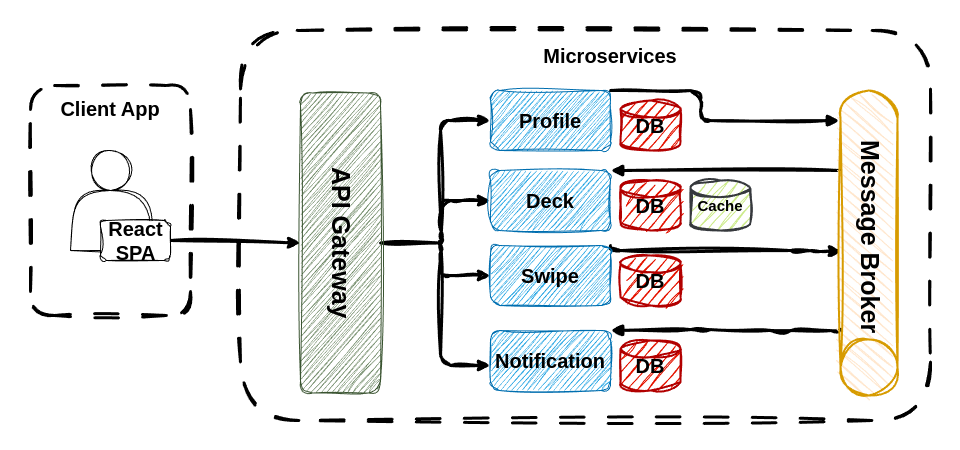

The diagram above was exported from draw.io. Its source (the exported page's mxGraphModel, read from the mxfile embedded in the PNG):
<mxGraphModel dx="2802" dy="933" grid="1" gridSize="10" guides="1" tooltips="1" connect="1" arrows="1" fold="1" page="1" pageScale="1" pageWidth="1200" pageHeight="1600" background="none" math="0" shadow="0" adaptiveColors="none">
  <root>
    <mxCell id="0" />
    <mxCell id="1" parent="0" />
    <mxCell id="iqQE5cXK5pUAN72v8q7Q-62" value="" style="rounded=0;whiteSpace=wrap;html=1;gradientColor=none;strokeWidth=0;strokeColor=none;fillColor=none;movable=1;resizable=1;rotatable=1;deletable=1;editable=1;locked=0;connectable=1;" vertex="1" parent="1">
      <mxGeometry x="-40" y="150" width="960" height="450" as="geometry" />
    </mxCell>
    <mxCell id="QulvBfHBjgeSEYZP9JSj-14" value="" style="rounded=1;whiteSpace=wrap;html=1;dashed=1;dashPattern=8 8;movable=0;resizable=0;rotatable=0;deletable=0;editable=0;locked=1;connectable=0;gradientColor=none;fillStyle=hatch;strokeWidth=3;sketch=1;curveFitting=1;jiggle=2;" parent="1" vertex="1">
      <mxGeometry x="200" y="180" width="690" height="390" as="geometry" />
    </mxCell>
    <mxCell id="QulvBfHBjgeSEYZP9JSj-80" style="rounded=1;orthogonalLoop=1;jettySize=auto;html=1;exitX=1;exitY=0.5;exitDx=0;exitDy=0;entryX=0;entryY=0.5;entryDx=0;entryDy=0;strokeWidth=3;flowAnimation=0;fontStyle=1;fontSize=20;sketch=1;curveFitting=1;jiggle=2;movable=1;resizable=1;rotatable=1;deletable=1;editable=1;locked=0;connectable=1;" parent="1" source="QulvBfHBjgeSEYZP9JSj-4" target="QulvBfHBjgeSEYZP9JSj-15" edge="1">
      <mxGeometry relative="1" as="geometry" />
    </mxCell>
    <mxCell id="QulvBfHBjgeSEYZP9JSj-82" value="Microservices" style="text;align=center;verticalAlign=middle;rounded=1;fontSize=20;fontStyle=1;labelBackgroundColor=none;labelBorderColor=none;textShadow=0;whiteSpace=wrap;sketch=1;curveFitting=1;jiggle=2;movable=1;resizable=1;rotatable=1;deletable=1;editable=1;locked=0;connectable=1;" parent="1" vertex="1">
      <mxGeometry x="475" y="190" width="190" height="30" as="geometry" />
    </mxCell>
    <mxCell id="QulvBfHBjgeSEYZP9JSj-95" value="" style="rounded=1;orthogonalLoop=1;jettySize=auto;exitX=1;exitY=0.5;exitDx=0;exitDy=0;endArrow=none;startFill=0;flowAnimation=0;strokeWidth=3;fontStyle=1;fontSize=20;labelBackgroundColor=none;labelBorderColor=none;textShadow=0;sketch=1;curveFitting=1;jiggle=2;movable=1;resizable=1;rotatable=1;deletable=1;editable=1;locked=0;connectable=1;" parent="1" source="QulvBfHBjgeSEYZP9JSj-15" edge="1" target="iqQE5cXK5pUAN72v8q7Q-68">
      <mxGeometry relative="1" as="geometry">
        <mxPoint x="380" y="370" as="targetPoint" />
      </mxGeometry>
    </mxCell>
    <mxCell id="QulvBfHBjgeSEYZP9JSj-99" value="" style="rounded=1;orthogonalLoop=1;jettySize=auto;endArrow=classic;startFill=0;flowAnimation=0;entryX=0;entryY=0.5;entryDx=0;entryDy=0;endFill=1;edgeStyle=orthogonalEdgeStyle;strokeWidth=3;fontStyle=1;fontSize=20;labelBackgroundColor=none;labelBorderColor=none;textShadow=0;sketch=1;curveFitting=1;jiggle=2;movable=1;resizable=1;rotatable=1;deletable=1;editable=1;locked=0;connectable=1;exitX=1;exitY=0.5;exitDx=0;exitDy=0;" parent="1" target="QulvBfHBjgeSEYZP9JSj-24" edge="1" source="iqQE5cXK5pUAN72v8q7Q-68">
      <mxGeometry relative="1" as="geometry">
        <mxPoint x="460" y="280" as="targetPoint" />
        <mxPoint x="400" y="395" as="sourcePoint" />
        <Array as="points">
          <mxPoint x="400" y="391" />
          <mxPoint x="400" y="350" />
        </Array>
      </mxGeometry>
    </mxCell>
    <mxCell id="QulvBfHBjgeSEYZP9JSj-100" value="" style="rounded=1;orthogonalLoop=1;jettySize=auto;endArrow=classic;startFill=0;flowAnimation=0;entryX=0;entryY=0.5;entryDx=0;entryDy=0;endFill=1;edgeStyle=orthogonalEdgeStyle;strokeWidth=3;fontStyle=1;fontSize=20;labelBackgroundColor=none;labelBorderColor=none;textShadow=0;sketch=1;curveFitting=1;jiggle=2;movable=1;resizable=1;rotatable=1;deletable=1;editable=1;locked=0;connectable=1;exitX=1;exitY=0.5;exitDx=0;exitDy=0;" parent="1" target="QulvBfHBjgeSEYZP9JSj-28" edge="1" source="iqQE5cXK5pUAN72v8q7Q-68">
      <mxGeometry relative="1" as="geometry">
        <mxPoint x="460" y="360" as="targetPoint" />
        <mxPoint x="400" y="395" as="sourcePoint" />
        <Array as="points">
          <mxPoint x="400" y="391" />
          <mxPoint x="400" y="425" />
        </Array>
      </mxGeometry>
    </mxCell>
    <mxCell id="QulvBfHBjgeSEYZP9JSj-101" value="" style="rounded=1;orthogonalLoop=1;jettySize=auto;endArrow=classic;startFill=0;flowAnimation=0;entryX=0;entryY=0.583;entryDx=0;entryDy=0;endFill=1;edgeStyle=orthogonalEdgeStyle;entryPerimeter=0;strokeWidth=3;fontStyle=1;fontSize=20;labelBackgroundColor=none;labelBorderColor=none;textShadow=0;sketch=1;curveFitting=1;jiggle=2;movable=1;resizable=1;rotatable=1;deletable=1;editable=1;locked=0;connectable=1;exitX=1;exitY=0.5;exitDx=0;exitDy=0;" parent="1" target="QulvBfHBjgeSEYZP9JSj-32" edge="1" source="iqQE5cXK5pUAN72v8q7Q-68">
      <mxGeometry relative="1" as="geometry">
        <mxPoint x="460" y="435" as="targetPoint" />
        <mxPoint x="400" y="395" as="sourcePoint" />
        <Array as="points">
          <mxPoint x="400" y="391" />
          <mxPoint x="400" y="515" />
        </Array>
      </mxGeometry>
    </mxCell>
    <mxCell id="QulvBfHBjgeSEYZP9JSj-102" value="" style="edgeStyle=orthogonalEdgeStyle;rounded=1;orthogonalLoop=1;jettySize=auto;exitX=1;exitY=0;exitDx=0;exitDy=0;flowAnimation=0;endArrow=block;endFill=1;strokeWidth=3;fontStyle=1;fontSize=20;labelBackgroundColor=none;labelBorderColor=none;textShadow=0;sketch=1;curveFitting=1;jiggle=2;movable=1;resizable=1;rotatable=1;deletable=1;editable=1;locked=0;connectable=1;" parent="1" source="QulvBfHBjgeSEYZP9JSj-19" edge="1">
      <mxGeometry relative="1" as="geometry">
        <mxPoint x="799" y="270" as="targetPoint" />
        <Array as="points">
          <mxPoint x="660" y="240" />
          <mxPoint x="660" y="270" />
          <mxPoint x="799" y="270" />
        </Array>
      </mxGeometry>
    </mxCell>
    <mxCell id="QulvBfHBjgeSEYZP9JSj-106" value="" style="edgeStyle=orthogonalEdgeStyle;rounded=1;orthogonalLoop=1;jettySize=auto;exitX=1;exitY=0;exitDx=0;exitDy=0;flowAnimation=0;endArrow=classic;startFill=0;strokeWidth=3;endFill=1;fontStyle=1;fontSize=20;labelBackgroundColor=none;labelBorderColor=none;textShadow=0;entryX=0.527;entryY=0.985;entryDx=0;entryDy=0;entryPerimeter=0;sketch=1;curveFitting=1;jiggle=2;movable=1;resizable=1;rotatable=1;deletable=1;editable=1;locked=0;connectable=1;" parent="1" source="QulvBfHBjgeSEYZP9JSj-28" target="iqQE5cXK5pUAN72v8q7Q-72" edge="1">
      <mxGeometry relative="1" as="geometry">
        <mxPoint x="570" y="385" as="sourcePoint" />
        <mxPoint x="750" y="395" as="targetPoint" />
        <Array as="points">
          <mxPoint x="570" y="400" />
          <mxPoint x="760" y="400" />
          <mxPoint x="801" y="401" />
        </Array>
      </mxGeometry>
    </mxCell>
    <mxCell id="QulvBfHBjgeSEYZP9JSj-107" value="" style="edgeStyle=orthogonalEdgeStyle;rounded=1;orthogonalLoop=1;jettySize=auto;flowAnimation=0;entryX=1;entryY=0;entryDx=0;entryDy=0;endArrow=block;startFill=0;endFill=1;strokeWidth=3;fontStyle=1;fontSize=20;labelBackgroundColor=none;labelBorderColor=none;textShadow=0;sketch=1;curveFitting=1;jiggle=2;movable=1;resizable=1;rotatable=1;deletable=1;editable=1;locked=0;connectable=1;" parent="1" target="QulvBfHBjgeSEYZP9JSj-24" edge="1">
      <mxGeometry relative="1" as="geometry">
        <mxPoint x="799" y="320" as="sourcePoint" />
        <mxPoint x="730" y="305" as="targetPoint" />
        <Array as="points">
          <mxPoint x="799" y="320" />
        </Array>
      </mxGeometry>
    </mxCell>
    <mxCell id="QulvBfHBjgeSEYZP9JSj-108" value="" style="edgeStyle=orthogonalEdgeStyle;rounded=1;orthogonalLoop=1;jettySize=auto;flowAnimation=1;entryX=1;entryY=0;entryDx=0;entryDy=0;endArrow=block;startFill=0;endFill=1;exitX=0.783;exitY=0.997;exitDx=0;exitDy=0;exitPerimeter=0;strokeWidth=3;fontStyle=1;fontSize=20;labelBackgroundColor=none;labelBorderColor=none;textShadow=0;sketch=1;curveFitting=1;jiggle=2;movable=1;resizable=1;rotatable=1;deletable=1;editable=1;locked=0;connectable=1;" parent="1" source="iqQE5cXK5pUAN72v8q7Q-72" target="QulvBfHBjgeSEYZP9JSj-32" edge="1">
      <mxGeometry relative="1" as="geometry">
        <mxPoint x="700" y="545" as="sourcePoint" />
        <mxPoint x="500" y="585" as="targetPoint" />
        <Array as="points">
          <mxPoint x="800" y="480" />
          <mxPoint x="740" y="480" />
          <mxPoint x="740" y="479" />
          <mxPoint x="660" y="479" />
          <mxPoint x="660" y="480" />
        </Array>
      </mxGeometry>
    </mxCell>
    <mxCell id="QulvBfHBjgeSEYZP9JSj-97" value="" style="rounded=1;orthogonalLoop=1;jettySize=auto;endArrow=classic;startFill=0;flowAnimation=0;entryX=0;entryY=0.5;entryDx=0;entryDy=0;endFill=1;edgeStyle=orthogonalEdgeStyle;strokeWidth=3;fontStyle=1;fontSize=20;labelBackgroundColor=none;labelBorderColor=none;textShadow=0;sketch=1;curveFitting=1;jiggle=2;movable=1;resizable=1;rotatable=1;deletable=1;editable=1;locked=0;connectable=1;exitX=1;exitY=0.5;exitDx=0;exitDy=0;" parent="1" target="QulvBfHBjgeSEYZP9JSj-19" edge="1" source="iqQE5cXK5pUAN72v8q7Q-68">
      <mxGeometry relative="1" as="geometry">
        <mxPoint x="410" y="402.33333333333337" as="targetPoint" />
        <mxPoint x="380" y="370" as="sourcePoint" />
        <Array as="points">
          <mxPoint x="400" y="391" />
          <mxPoint x="400" y="270" />
        </Array>
      </mxGeometry>
    </mxCell>
    <mxCell id="iqQE5cXK5pUAN72v8q7Q-68" value="" style="rounded=0;whiteSpace=wrap;html=1;fillColor=none;strokeWidth=0;" vertex="1" parent="1">
      <mxGeometry x="400" y="388.33" width="1" height="8.33" as="geometry" />
    </mxCell>
    <mxCell id="iqQE5cXK5pUAN72v8q7Q-72" value="&lt;font&gt;&lt;span&gt;Message Broker&lt;/span&gt;&lt;/font&gt;" style="strokeWidth=2;html=1;shape=mxgraph.flowchart.direct_data;whiteSpace=wrap;direction=south;horizontal=1;verticalAlign=middle;textDirection=vertical-lr;fillColor=#ffe6cc;strokeColor=#d79b00;sketch=1;curveFitting=1;jiggle=2;align=center;spacingLeft=0;spacingBottom=11;fontStyle=1;fontSize=25;" vertex="1" parent="1">
      <mxGeometry x="800" y="240" width="57" height="305" as="geometry" />
    </mxCell>
    <mxCell id="QulvBfHBjgeSEYZP9JSj-15" value="API Gateway" style="rounded=1;movable=1;resizable=1;rotatable=1;deletable=1;editable=1;locked=0;connectable=1;fillStyle=auto;fillColor=#6d8764;fontColor=#000000;strokeColor=#3A5431;gradientColor=none;sketch=1;curveFitting=1;jiggle=2;shadow=0;fontStyle=1;fontSize=25;labelBackgroundColor=none;labelBorderColor=none;textShadow=0;whiteSpace=wrap;container=0;horizontal=1;direction=east;align=center;labelPosition=center;verticalLabelPosition=middle;verticalAlign=middle;html=1;textDirection=vertical-lr;" parent="1" vertex="1">
      <mxGeometry x="260" y="242.5" width="80" height="300" as="geometry" />
    </mxCell>
    <mxCell id="iqQE5cXK5pUAN72v8q7Q-150" value="" style="group" vertex="1" connectable="0" parent="1">
      <mxGeometry x="450" y="240" width="260" height="300" as="geometry" />
    </mxCell>
    <mxCell id="QulvBfHBjgeSEYZP9JSj-19" value="Profile" style="rounded=1;fillColor=#1ba1e2;strokeColor=#006EAF;fontColor=#000000;sketch=1;curveFitting=1;jiggle=2;shadow=0;container=0;fontStyle=1;fontSize=20;labelBackgroundColor=none;labelBorderColor=none;textShadow=0;whiteSpace=wrap;movable=1;resizable=1;rotatable=1;deletable=1;editable=1;locked=0;connectable=1;" parent="iqQE5cXK5pUAN72v8q7Q-150" vertex="1">
      <mxGeometry width="120" height="60" as="geometry" />
    </mxCell>
    <mxCell id="QulvBfHBjgeSEYZP9JSj-24" value="Deck" style="rounded=1;fillColor=#1ba1e2;fontColor=#000000;strokeColor=#006EAF;sketch=1;curveFitting=1;jiggle=2;shadow=0;container=0;fontStyle=1;fontSize=20;labelBackgroundColor=none;labelBorderColor=none;textShadow=0;whiteSpace=wrap;movable=1;resizable=1;rotatable=1;deletable=1;editable=1;locked=0;connectable=1;" parent="iqQE5cXK5pUAN72v8q7Q-150" vertex="1">
      <mxGeometry y="80" width="120" height="60" as="geometry" />
    </mxCell>
    <mxCell id="QulvBfHBjgeSEYZP9JSj-28" value="Swipe" style="rounded=1;fillColor=#1ba1e2;strokeColor=#006EAF;sketch=1;curveFitting=1;jiggle=2;shadow=0;container=0;fontStyle=1;fontSize=20;labelBackgroundColor=none;labelBorderColor=none;textShadow=0;whiteSpace=wrap;fontColor=#000000;movable=1;resizable=1;rotatable=1;deletable=1;editable=1;locked=0;connectable=1;" parent="iqQE5cXK5pUAN72v8q7Q-150" vertex="1">
      <mxGeometry y="155" width="120" height="60" as="geometry" />
    </mxCell>
    <mxCell id="QulvBfHBjgeSEYZP9JSj-32" value="Notification" style="rounded=1;fillColor=#1ba1e2;fontColor=#000000;strokeColor=#006EAF;sketch=1;curveFitting=1;jiggle=2;shadow=0;container=0;fontStyle=1;fontSize=20;labelBackgroundColor=none;labelBorderColor=none;textShadow=0;whiteSpace=wrap;movable=1;resizable=1;rotatable=1;deletable=1;editable=1;locked=0;connectable=1;" parent="iqQE5cXK5pUAN72v8q7Q-150" vertex="1">
      <mxGeometry y="240" width="120" height="60" as="geometry" />
    </mxCell>
    <mxCell id="QulvBfHBjgeSEYZP9JSj-50" value="DB" style="strokeWidth=2;shape=mxgraph.flowchart.database;sketch=1;curveFitting=1;jiggle=2;shadow=0;container=0;rounded=1;fontStyle=1;fontSize=20;labelBackgroundColor=none;labelBorderColor=none;textShadow=0;whiteSpace=wrap;fillColor=#e51400;fontColor=#000000;strokeColor=#B20000;movable=1;resizable=1;rotatable=1;deletable=1;editable=1;locked=0;connectable=1;" parent="iqQE5cXK5pUAN72v8q7Q-150" vertex="1">
      <mxGeometry x="130" y="10" width="60" height="50" as="geometry" />
    </mxCell>
    <mxCell id="QulvBfHBjgeSEYZP9JSj-53" value="DB" style="strokeWidth=2;shape=mxgraph.flowchart.database;fillColor=#e51400;strokeColor=#B20000;sketch=1;curveFitting=1;jiggle=2;shadow=0;container=0;rounded=1;fontStyle=1;fontSize=20;labelBackgroundColor=none;labelBorderColor=none;textShadow=0;whiteSpace=wrap;fontColor=#000000;movable=1;resizable=1;rotatable=1;deletable=1;editable=1;locked=0;connectable=1;" parent="iqQE5cXK5pUAN72v8q7Q-150" vertex="1">
      <mxGeometry x="130" y="165" width="60" height="50" as="geometry" />
    </mxCell>
    <mxCell id="QulvBfHBjgeSEYZP9JSj-56" value="DB" style="strokeWidth=2;shape=mxgraph.flowchart.database;fillColor=#e51400;strokeColor=#B20000;sketch=1;curveFitting=1;jiggle=2;shadow=0;container=0;rounded=1;fontStyle=1;fontSize=20;labelBackgroundColor=none;labelBorderColor=none;textShadow=0;whiteSpace=wrap;fontColor=#000000;movable=1;resizable=1;rotatable=1;deletable=1;editable=1;locked=0;connectable=1;" parent="iqQE5cXK5pUAN72v8q7Q-150" vertex="1">
      <mxGeometry x="130" y="250" width="60" height="50" as="geometry" />
    </mxCell>
    <mxCell id="QulvBfHBjgeSEYZP9JSj-104" value="DB" style="strokeWidth=2;shape=mxgraph.flowchart.database;fillColor=#e51400;strokeColor=#B20000;sketch=1;curveFitting=1;jiggle=2;shadow=0;container=0;rounded=1;fontStyle=1;fontSize=20;labelBackgroundColor=none;labelBorderColor=none;textShadow=0;whiteSpace=wrap;fontColor=#000000;movable=1;resizable=1;rotatable=1;deletable=1;editable=1;locked=0;connectable=1;" parent="iqQE5cXK5pUAN72v8q7Q-150" vertex="1">
      <mxGeometry x="130" y="90" width="60" height="50" as="geometry" />
    </mxCell>
    <mxCell id="iqQE5cXK5pUAN72v8q7Q-58" value="Cache" style="strokeWidth=2;shape=mxgraph.flowchart.database;sketch=1;curveFitting=1;jiggle=2;shadow=0;container=0;rounded=1;fontStyle=1;fontSize=15;labelBackgroundColor=none;labelBorderColor=none;textShadow=0;whiteSpace=wrap;fillColor=#cdeb8b;strokeColor=#36393d;movable=1;resizable=1;rotatable=1;deletable=1;editable=1;locked=0;connectable=1;" vertex="1" parent="iqQE5cXK5pUAN72v8q7Q-150">
      <mxGeometry x="200" y="90" width="60" height="50" as="geometry" />
    </mxCell>
    <mxCell id="QulvBfHBjgeSEYZP9JSj-1" value="" style="rounded=1;whiteSpace=wrap;html=1;gradientColor=none;fillColor=none;dashed=1;dashPattern=8 8;container=0;movable=1;resizable=1;rotatable=1;deletable=1;editable=1;locked=0;connectable=1;sketch=1;curveFitting=1;jiggle=2;shadow=0;strokeWidth=3;fontStyle=1;fontSize=20;" parent="1" vertex="1">
      <mxGeometry x="-10" y="235" width="160" height="230" as="geometry" />
    </mxCell>
    <mxCell id="QulvBfHBjgeSEYZP9JSj-17" value="Client App" style="text;html=1;align=center;verticalAlign=middle;whiteSpace=wrap;rounded=1;container=0;movable=1;resizable=1;rotatable=1;deletable=1;editable=1;locked=0;connectable=1;sketch=1;curveFitting=1;jiggle=2;shadow=0;fontStyle=1;fontSize=20;" parent="1" vertex="1">
      <mxGeometry x="10" y="242.5" width="120" height="30" as="geometry" />
    </mxCell>
    <mxCell id="QulvBfHBjgeSEYZP9JSj-3" value="" style="shape=actor;whiteSpace=wrap;html=1;container=0;movable=1;resizable=1;rotatable=1;deletable=1;editable=1;locked=0;connectable=1;sketch=1;curveFitting=1;jiggle=2;shadow=0;rounded=1;fontStyle=1;fontSize=20;" parent="1" vertex="1">
      <mxGeometry x="30" y="300" width="80" height="100" as="geometry" />
    </mxCell>
    <mxCell id="QulvBfHBjgeSEYZP9JSj-4" value="" style="rounded=1;whiteSpace=wrap;html=1;container=0;movable=1;resizable=1;rotatable=1;deletable=1;editable=1;locked=0;connectable=1;sketch=1;curveFitting=1;jiggle=2;shadow=0;fontStyle=1;fontSize=20;" parent="1" vertex="1">
      <mxGeometry x="60" y="370" width="70" height="40" as="geometry" />
    </mxCell>
    <mxCell id="QulvBfHBjgeSEYZP9JSj-5" value="React SPA" style="text;html=1;align=center;verticalAlign=middle;whiteSpace=wrap;rounded=1;container=0;movable=1;resizable=1;rotatable=1;deletable=1;editable=1;locked=0;connectable=1;sketch=1;curveFitting=1;jiggle=2;shadow=0;fontStyle=1;fontSize=20;" parent="1" vertex="1">
      <mxGeometry x="73.75" y="380" width="42.5" height="20" as="geometry" />
    </mxCell>
  </root>
</mxGraphModel>